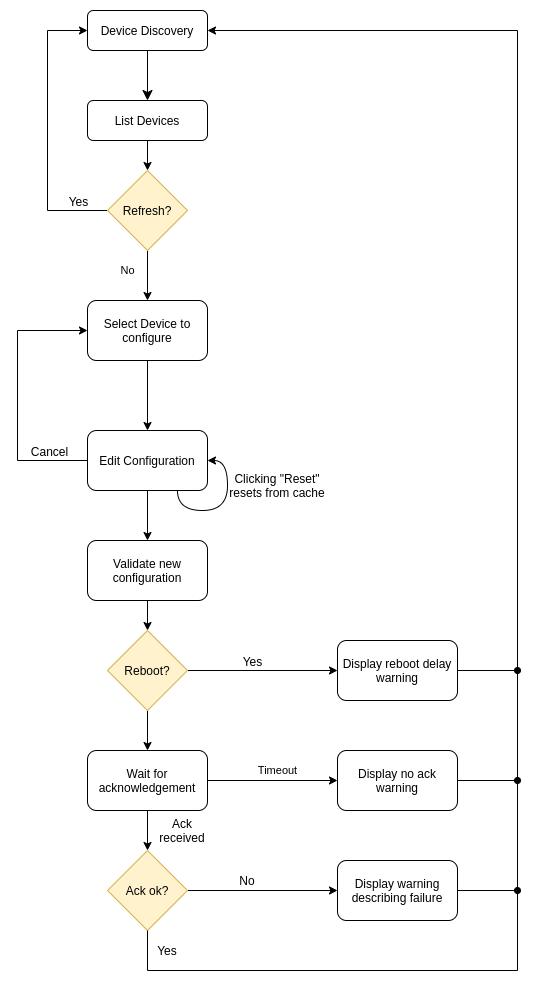

The diagram above was exported from draw.io. Its source (the exported page's mxGraphModel, read from the mxfile embedded in the PNG):
<mxGraphModel dx="866" dy="516" grid="1" gridSize="10" guides="1" tooltips="1" connect="1" arrows="1" fold="1" page="1" pageScale="1" pageWidth="1169" pageHeight="827" math="0" shadow="0">
  <root>
    <mxCell id="WIyWlLk6GJQsqaUBKTNV-0" />
    <mxCell id="WIyWlLk6GJQsqaUBKTNV-1" parent="WIyWlLk6GJQsqaUBKTNV-0" />
    <mxCell id="WIyWlLk6GJQsqaUBKTNV-2" value="" style="rounded=0;html=1;jettySize=auto;orthogonalLoop=1;fontSize=11;endArrow=classic;endFill=1;endSize=8;strokeWidth=1;shadow=0;labelBackgroundColor=none;edgeStyle=orthogonalEdgeStyle;" parent="WIyWlLk6GJQsqaUBKTNV-1" source="WIyWlLk6GJQsqaUBKTNV-3" edge="1">
      <mxGeometry relative="1" as="geometry">
        <mxPoint x="220" y="170" as="targetPoint" />
      </mxGeometry>
    </mxCell>
    <mxCell id="Mh3tIHA83_J_JuGDAPpH-48" style="edgeStyle=orthogonalEdgeStyle;rounded=0;orthogonalLoop=1;jettySize=auto;html=1;exitX=1;exitY=0.5;exitDx=0;exitDy=0;endArrow=none;endFill=0;startArrow=classic;startFill=1;" parent="WIyWlLk6GJQsqaUBKTNV-1" source="WIyWlLk6GJQsqaUBKTNV-3" edge="1">
      <mxGeometry relative="1" as="geometry">
        <mxPoint x="590" y="100" as="targetPoint" />
      </mxGeometry>
    </mxCell>
    <mxCell id="WIyWlLk6GJQsqaUBKTNV-3" value="Device Discovery" style="rounded=1;whiteSpace=wrap;html=1;fontSize=12;glass=0;strokeWidth=1;shadow=0;" parent="WIyWlLk6GJQsqaUBKTNV-1" vertex="1">
      <mxGeometry x="160" y="80" width="120" height="40" as="geometry" />
    </mxCell>
    <mxCell id="Mh3tIHA83_J_JuGDAPpH-4" style="edgeStyle=orthogonalEdgeStyle;rounded=0;orthogonalLoop=1;jettySize=auto;html=1;exitX=0.5;exitY=1;exitDx=0;exitDy=0;entryX=0.5;entryY=0;entryDx=0;entryDy=0;" parent="WIyWlLk6GJQsqaUBKTNV-1" source="WIyWlLk6GJQsqaUBKTNV-7" target="Mh3tIHA83_J_JuGDAPpH-0" edge="1">
      <mxGeometry relative="1" as="geometry" />
    </mxCell>
    <mxCell id="WIyWlLk6GJQsqaUBKTNV-7" value="List Devices" style="rounded=1;whiteSpace=wrap;html=1;fontSize=12;glass=0;strokeWidth=1;shadow=0;" parent="WIyWlLk6GJQsqaUBKTNV-1" vertex="1">
      <mxGeometry x="160" y="170" width="120" height="40" as="geometry" />
    </mxCell>
    <mxCell id="Mh3tIHA83_J_JuGDAPpH-2" value="" style="edgeStyle=orthogonalEdgeStyle;rounded=0;orthogonalLoop=1;jettySize=auto;html=1;entryX=0;entryY=0.5;entryDx=0;entryDy=0;" parent="WIyWlLk6GJQsqaUBKTNV-1" source="Mh3tIHA83_J_JuGDAPpH-0" target="WIyWlLk6GJQsqaUBKTNV-3" edge="1">
      <mxGeometry relative="1" as="geometry">
        <mxPoint x="100" y="280" as="targetPoint" />
        <Array as="points">
          <mxPoint x="120" y="280" />
          <mxPoint x="120" y="100" />
        </Array>
      </mxGeometry>
    </mxCell>
    <mxCell id="Mh3tIHA83_J_JuGDAPpH-3" value="Yes" style="text;html=1;align=center;verticalAlign=middle;resizable=0;points=[];labelBackgroundColor=#ffffff;" parent="Mh3tIHA83_J_JuGDAPpH-2" vertex="1" connectable="0">
      <mxGeometry x="-0.0786" relative="1" as="geometry">
        <mxPoint x="30" y="59" as="offset" />
      </mxGeometry>
    </mxCell>
    <mxCell id="Mh3tIHA83_J_JuGDAPpH-6" value="No" style="edgeStyle=orthogonalEdgeStyle;rounded=0;orthogonalLoop=1;jettySize=auto;html=1;" parent="WIyWlLk6GJQsqaUBKTNV-1" source="Mh3tIHA83_J_JuGDAPpH-0" target="Mh3tIHA83_J_JuGDAPpH-5" edge="1">
      <mxGeometry x="-0.2" y="-20" relative="1" as="geometry">
        <mxPoint as="offset" />
      </mxGeometry>
    </mxCell>
    <mxCell id="Mh3tIHA83_J_JuGDAPpH-0" value="Refresh?" style="rhombus;whiteSpace=wrap;html=1;fillColor=#fff2cc;strokeColor=#d6b656;" parent="WIyWlLk6GJQsqaUBKTNV-1" vertex="1">
      <mxGeometry x="180" y="240" width="80" height="80" as="geometry" />
    </mxCell>
    <mxCell id="Mh3tIHA83_J_JuGDAPpH-8" style="edgeStyle=orthogonalEdgeStyle;rounded=0;orthogonalLoop=1;jettySize=auto;html=1;exitX=0.5;exitY=1;exitDx=0;exitDy=0;" parent="WIyWlLk6GJQsqaUBKTNV-1" source="Mh3tIHA83_J_JuGDAPpH-5" target="Mh3tIHA83_J_JuGDAPpH-7" edge="1">
      <mxGeometry relative="1" as="geometry" />
    </mxCell>
    <mxCell id="Mh3tIHA83_J_JuGDAPpH-5" value="Select Device to configure" style="rounded=1;whiteSpace=wrap;html=1;" parent="WIyWlLk6GJQsqaUBKTNV-1" vertex="1">
      <mxGeometry x="160" y="370" width="120" height="60" as="geometry" />
    </mxCell>
    <mxCell id="Mh3tIHA83_J_JuGDAPpH-9" style="edgeStyle=orthogonalEdgeStyle;rounded=0;orthogonalLoop=1;jettySize=auto;html=1;exitX=0;exitY=0.5;exitDx=0;exitDy=0;entryX=0;entryY=0.5;entryDx=0;entryDy=0;" parent="WIyWlLk6GJQsqaUBKTNV-1" source="Mh3tIHA83_J_JuGDAPpH-7" target="Mh3tIHA83_J_JuGDAPpH-5" edge="1">
      <mxGeometry relative="1" as="geometry">
        <Array as="points">
          <mxPoint x="90" y="530" />
          <mxPoint x="90" y="400" />
        </Array>
      </mxGeometry>
    </mxCell>
    <mxCell id="Mh3tIHA83_J_JuGDAPpH-10" value="Cancel" style="text;html=1;align=center;verticalAlign=middle;resizable=0;points=[];labelBackgroundColor=#ffffff;" parent="Mh3tIHA83_J_JuGDAPpH-9" vertex="1" connectable="0">
      <mxGeometry x="-0.6303" relative="1" as="geometry">
        <mxPoint x="11" y="-10" as="offset" />
      </mxGeometry>
    </mxCell>
    <mxCell id="Mh3tIHA83_J_JuGDAPpH-15" style="edgeStyle=orthogonalEdgeStyle;curved=1;orthogonalLoop=1;jettySize=auto;html=1;exitX=0.5;exitY=1;exitDx=0;exitDy=0;entryX=0.5;entryY=0;entryDx=0;entryDy=0;" parent="WIyWlLk6GJQsqaUBKTNV-1" source="Mh3tIHA83_J_JuGDAPpH-7" target="Mh3tIHA83_J_JuGDAPpH-14" edge="1">
      <mxGeometry relative="1" as="geometry" />
    </mxCell>
    <mxCell id="Mh3tIHA83_J_JuGDAPpH-7" value="Edit Configuration" style="rounded=1;whiteSpace=wrap;html=1;" parent="WIyWlLk6GJQsqaUBKTNV-1" vertex="1">
      <mxGeometry x="160" y="500" width="120" height="60" as="geometry" />
    </mxCell>
    <mxCell id="Mh3tIHA83_J_JuGDAPpH-11" style="edgeStyle=orthogonalEdgeStyle;orthogonalLoop=1;jettySize=auto;html=1;exitX=0.75;exitY=1;exitDx=0;exitDy=0;entryX=1;entryY=0.5;entryDx=0;entryDy=0;curved=1;" parent="WIyWlLk6GJQsqaUBKTNV-1" source="Mh3tIHA83_J_JuGDAPpH-7" target="Mh3tIHA83_J_JuGDAPpH-7" edge="1">
      <mxGeometry relative="1" as="geometry" />
    </mxCell>
    <mxCell id="Mh3tIHA83_J_JuGDAPpH-13" value="Clicking &quot;Reset&quot; resets from cache" style="text;html=1;strokeColor=none;fillColor=none;align=center;verticalAlign=middle;whiteSpace=wrap;rounded=0;" parent="WIyWlLk6GJQsqaUBKTNV-1" vertex="1">
      <mxGeometry x="300" y="530" width="100" height="50" as="geometry" />
    </mxCell>
    <mxCell id="Mh3tIHA83_J_JuGDAPpH-17" style="edgeStyle=orthogonalEdgeStyle;curved=1;orthogonalLoop=1;jettySize=auto;html=1;exitX=0.5;exitY=1;exitDx=0;exitDy=0;entryX=0.5;entryY=0;entryDx=0;entryDy=0;" parent="WIyWlLk6GJQsqaUBKTNV-1" source="Mh3tIHA83_J_JuGDAPpH-14" target="Mh3tIHA83_J_JuGDAPpH-16" edge="1">
      <mxGeometry relative="1" as="geometry" />
    </mxCell>
    <mxCell id="Mh3tIHA83_J_JuGDAPpH-14" value="Validate new configuration" style="rounded=1;whiteSpace=wrap;html=1;" parent="WIyWlLk6GJQsqaUBKTNV-1" vertex="1">
      <mxGeometry x="160" y="610" width="120" height="60" as="geometry" />
    </mxCell>
    <mxCell id="Mh3tIHA83_J_JuGDAPpH-23" style="edgeStyle=orthogonalEdgeStyle;rounded=0;orthogonalLoop=1;jettySize=auto;html=1;" parent="WIyWlLk6GJQsqaUBKTNV-1" source="Mh3tIHA83_J_JuGDAPpH-16" target="Mh3tIHA83_J_JuGDAPpH-20" edge="1">
      <mxGeometry relative="1" as="geometry" />
    </mxCell>
    <mxCell id="Mh3tIHA83_J_JuGDAPpH-24" value="Yes" style="text;html=1;align=center;verticalAlign=middle;resizable=0;points=[];labelBackgroundColor=#ffffff;" parent="Mh3tIHA83_J_JuGDAPpH-23" vertex="1" connectable="0">
      <mxGeometry x="-0.1467" relative="1" as="geometry">
        <mxPoint y="-10" as="offset" />
      </mxGeometry>
    </mxCell>
    <mxCell id="Mh3tIHA83_J_JuGDAPpH-26" style="edgeStyle=orthogonalEdgeStyle;rounded=0;orthogonalLoop=1;jettySize=auto;html=1;exitX=0.5;exitY=1;exitDx=0;exitDy=0;entryX=0.5;entryY=0;entryDx=0;entryDy=0;" parent="WIyWlLk6GJQsqaUBKTNV-1" source="Mh3tIHA83_J_JuGDAPpH-16" target="Mh3tIHA83_J_JuGDAPpH-25" edge="1">
      <mxGeometry relative="1" as="geometry" />
    </mxCell>
    <mxCell id="Mh3tIHA83_J_JuGDAPpH-16" value="Reboot?" style="rhombus;whiteSpace=wrap;html=1;fillColor=#fff2cc;strokeColor=#d6b656;" parent="WIyWlLk6GJQsqaUBKTNV-1" vertex="1">
      <mxGeometry x="180" y="700" width="80" height="80" as="geometry" />
    </mxCell>
    <mxCell id="Mh3tIHA83_J_JuGDAPpH-53" style="edgeStyle=orthogonalEdgeStyle;rounded=0;orthogonalLoop=1;jettySize=auto;html=1;exitX=1;exitY=0.5;exitDx=0;exitDy=0;startArrow=none;startFill=0;endArrow=oval;endFill=1;" parent="WIyWlLk6GJQsqaUBKTNV-1" source="Mh3tIHA83_J_JuGDAPpH-20" edge="1">
      <mxGeometry relative="1" as="geometry">
        <mxPoint x="590" y="740" as="targetPoint" />
      </mxGeometry>
    </mxCell>
    <mxCell id="Mh3tIHA83_J_JuGDAPpH-20" value="Display reboot delay warning" style="rounded=1;whiteSpace=wrap;html=1;" parent="WIyWlLk6GJQsqaUBKTNV-1" vertex="1">
      <mxGeometry x="410" y="710" width="120" height="60" as="geometry" />
    </mxCell>
    <mxCell id="Mh3tIHA83_J_JuGDAPpH-30" value="Timeout" style="edgeStyle=orthogonalEdgeStyle;rounded=0;orthogonalLoop=1;jettySize=auto;html=1;exitX=1;exitY=0.5;exitDx=0;exitDy=0;entryX=0;entryY=0.5;entryDx=0;entryDy=0;" parent="WIyWlLk6GJQsqaUBKTNV-1" edge="1">
      <mxGeometry x="0.0769" y="10" relative="1" as="geometry">
        <mxPoint x="280" y="850" as="sourcePoint" />
        <mxPoint x="410" y="850" as="targetPoint" />
        <mxPoint as="offset" />
      </mxGeometry>
    </mxCell>
    <mxCell id="Mh3tIHA83_J_JuGDAPpH-33" style="edgeStyle=orthogonalEdgeStyle;rounded=0;orthogonalLoop=1;jettySize=auto;html=1;exitX=0.5;exitY=1;exitDx=0;exitDy=0;" parent="WIyWlLk6GJQsqaUBKTNV-1" source="Mh3tIHA83_J_JuGDAPpH-25" target="Mh3tIHA83_J_JuGDAPpH-27" edge="1">
      <mxGeometry relative="1" as="geometry" />
    </mxCell>
    <mxCell id="Mh3tIHA83_J_JuGDAPpH-25" value="Wait for acknowledgement" style="rounded=1;whiteSpace=wrap;html=1;" parent="WIyWlLk6GJQsqaUBKTNV-1" vertex="1">
      <mxGeometry x="160" y="820" width="120" height="60" as="geometry" />
    </mxCell>
    <mxCell id="Mh3tIHA83_J_JuGDAPpH-32" style="edgeStyle=orthogonalEdgeStyle;rounded=0;orthogonalLoop=1;jettySize=auto;html=1;exitX=1;exitY=0.5;exitDx=0;exitDy=0;" parent="WIyWlLk6GJQsqaUBKTNV-1" source="Mh3tIHA83_J_JuGDAPpH-27" target="Mh3tIHA83_J_JuGDAPpH-31" edge="1">
      <mxGeometry relative="1" as="geometry" />
    </mxCell>
    <mxCell id="Mh3tIHA83_J_JuGDAPpH-27" value="Ack ok?" style="rhombus;whiteSpace=wrap;html=1;fillColor=#fff2cc;strokeColor=#d6b656;" parent="WIyWlLk6GJQsqaUBKTNV-1" vertex="1">
      <mxGeometry x="180" y="920" width="80" height="80" as="geometry" />
    </mxCell>
    <mxCell id="Mh3tIHA83_J_JuGDAPpH-52" style="edgeStyle=orthogonalEdgeStyle;rounded=0;orthogonalLoop=1;jettySize=auto;html=1;exitX=1;exitY=0.5;exitDx=0;exitDy=0;startArrow=none;startFill=0;endArrow=oval;endFill=1;" parent="WIyWlLk6GJQsqaUBKTNV-1" source="Mh3tIHA83_J_JuGDAPpH-29" edge="1">
      <mxGeometry relative="1" as="geometry">
        <mxPoint x="590" y="850" as="targetPoint" />
      </mxGeometry>
    </mxCell>
    <mxCell id="Mh3tIHA83_J_JuGDAPpH-29" value="Display no ack warning" style="rounded=1;whiteSpace=wrap;html=1;" parent="WIyWlLk6GJQsqaUBKTNV-1" vertex="1">
      <mxGeometry x="410" y="820" width="120" height="60" as="geometry" />
    </mxCell>
    <mxCell id="Mh3tIHA83_J_JuGDAPpH-50" style="edgeStyle=orthogonalEdgeStyle;rounded=0;orthogonalLoop=1;jettySize=auto;html=1;exitX=1;exitY=0.5;exitDx=0;exitDy=0;startArrow=none;startFill=0;endArrow=oval;endFill=1;" parent="WIyWlLk6GJQsqaUBKTNV-1" source="Mh3tIHA83_J_JuGDAPpH-31" edge="1">
      <mxGeometry relative="1" as="geometry">
        <mxPoint x="590" y="960" as="targetPoint" />
      </mxGeometry>
    </mxCell>
    <mxCell id="Mh3tIHA83_J_JuGDAPpH-31" value="Display warning&lt;br&gt;describing failure" style="rounded=1;whiteSpace=wrap;html=1;" parent="WIyWlLk6GJQsqaUBKTNV-1" vertex="1">
      <mxGeometry x="410" y="930" width="120" height="60" as="geometry" />
    </mxCell>
    <mxCell id="Mh3tIHA83_J_JuGDAPpH-34" value="Ack received" style="text;html=1;strokeColor=none;fillColor=none;align=center;verticalAlign=middle;whiteSpace=wrap;rounded=0;" parent="WIyWlLk6GJQsqaUBKTNV-1" vertex="1">
      <mxGeometry x="220" y="890" width="70" height="20" as="geometry" />
    </mxCell>
    <mxCell id="Mh3tIHA83_J_JuGDAPpH-37" value="No" style="text;html=1;strokeColor=none;fillColor=none;align=center;verticalAlign=middle;whiteSpace=wrap;rounded=0;" parent="WIyWlLk6GJQsqaUBKTNV-1" vertex="1">
      <mxGeometry x="300" y="940" width="40" height="20" as="geometry" />
    </mxCell>
    <mxCell id="Mh3tIHA83_J_JuGDAPpH-44" value="" style="endArrow=none;html=1;entryX=0.5;entryY=1;entryDx=0;entryDy=0;" parent="WIyWlLk6GJQsqaUBKTNV-1" target="Mh3tIHA83_J_JuGDAPpH-27" edge="1">
      <mxGeometry width="50" height="50" relative="1" as="geometry">
        <mxPoint x="220" y="1040" as="sourcePoint" />
        <mxPoint x="290" y="1040" as="targetPoint" />
      </mxGeometry>
    </mxCell>
    <mxCell id="Mh3tIHA83_J_JuGDAPpH-45" value="" style="endArrow=none;html=1;" parent="WIyWlLk6GJQsqaUBKTNV-1" edge="1">
      <mxGeometry width="50" height="50" relative="1" as="geometry">
        <mxPoint x="220" y="1040" as="sourcePoint" />
        <mxPoint x="590" y="1040" as="targetPoint" />
      </mxGeometry>
    </mxCell>
    <mxCell id="Mh3tIHA83_J_JuGDAPpH-46" value="" style="endArrow=none;html=1;" parent="WIyWlLk6GJQsqaUBKTNV-1" edge="1">
      <mxGeometry width="50" height="50" relative="1" as="geometry">
        <mxPoint x="590" y="1040" as="sourcePoint" />
        <mxPoint x="590" y="100" as="targetPoint" />
      </mxGeometry>
    </mxCell>
    <mxCell id="Mh3tIHA83_J_JuGDAPpH-49" value="Yes" style="text;html=1;strokeColor=none;fillColor=none;align=center;verticalAlign=middle;whiteSpace=wrap;rounded=0;" parent="WIyWlLk6GJQsqaUBKTNV-1" vertex="1">
      <mxGeometry x="220" y="1010" width="40" height="20" as="geometry" />
    </mxCell>
  </root>
</mxGraphModel>